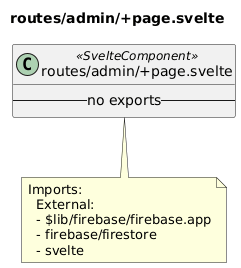

The diagram above was rendered by PlantUML. Its source (embedded in the PNG):
@startuml routes__admin__page_svelte
title routes/admin/+page.svelte
class "routes/admin/+page.svelte" as routes_admin__page_svelte <<SvelteComponent>> {
  -- no exports --
}
note bottom of routes_admin__page_svelte
  Imports:
    External:
    - $lib/firebase/firebase.app
    - firebase/firestore
    - svelte
end note
@enduml